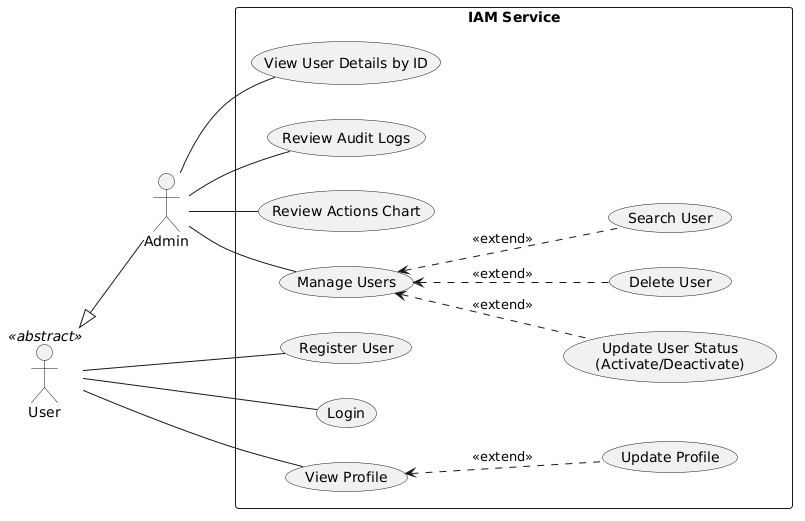

The diagram above was rendered by PlantUML. Its source (embedded in the PNG):
@startuml
left to right direction
skinparam packageStyle rectangle
skinparam shadowing false

actor "User" as User <<abstract>>
actor Admin

' Actor Generalization
User <|-- Admin

rectangle "IAM Service" {
  
  ' Row 1: General User
  usecase "Register User" as Register
  usecase "Login" as Login
  usecase "View Profile" as ViewProfile
  usecase "Update Profile" as UpdateProfile
  
  ' Row 2: Admin Detail & Logs
  usecase "View User Details by ID" as ViewDetails
  usecase "Review Audit Logs" as AuditLogs
  usecase "Review Actions Chart" as ActionsChart
  
  ' Row 3: Admin Management
  usecase "Manage Users" as ManageUsers
  usecase "Search User" as Search
  usecase "Update User Status\n(Activate/Deactivate)" as UpdateStatus
  usecase "Delete User" as Delete
}

' Grouping User actions to stay together
User -- Register
User -- Login
User -- ViewProfile
ViewProfile <.. UpdateProfile : <<extend>>

' Admin actions organized to avoid crossing
Admin -- ViewDetails
Admin -- AuditLogs
Admin -- ActionsChart
Admin -- ManageUsers

' Extensions placed horizontally to the right of Manage Users
ManageUsers <.. Search : <<extend>>
ManageUsers <.. UpdateStatus : <<extend>>
ManageUsers <.. Delete : <<extend>>

' Hidden alignment to keep the layout from "exploding"
@enduml